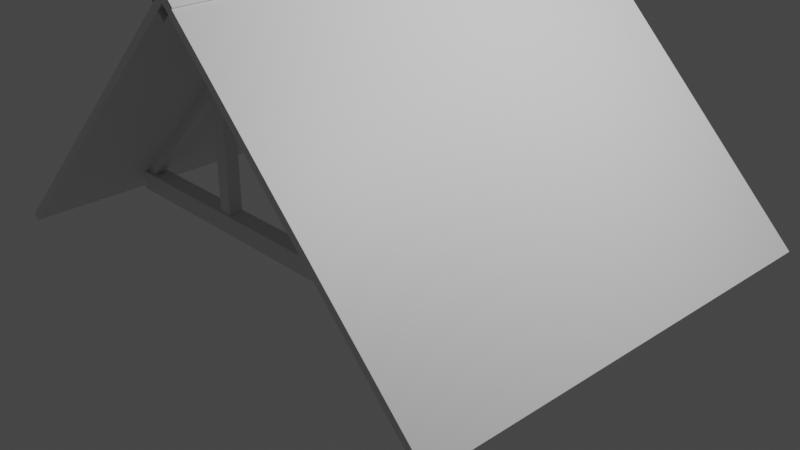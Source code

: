 # Source: CK_Roof_corner.blend  (saved by Blender 2.80.75; exported with 4.5.12 LTS)
import bpy
from mathutils import Matrix  # noqa: F401  (used for matrix-valued properties, if any)

bpy.ops.wm.read_factory_settings(use_empty=True)
scene = bpy.context.scene
scene.name = 'Scene'

# ---- collections
col_collection = bpy.data.collections.new('Collection'); scene.collection.children.link(col_collection)
col_bits = bpy.data.collections.new('Bits'); scene.collection.children.link(col_bits)

# ---- images (referenced by path relative to the original .blend; pixels are not part of the script)
import os
ASSET_DIR = os.environ.get("B2B_ASSET_DIR", "")  # directory of the original .blend (textures are referenced by path, not embedded)
HERE = os.path.dirname(os.path.abspath(__file__))  # packed textures are extracted next to this script under _unpacked/

def load_image(name, relpath, width, height, colorspace="sRGB"):
    """Load a texture the original file referenced (path relative to the .blend, or extracted next to this script)."""
    p = next((c for c in (os.path.join(HERE, relpath), os.path.join(ASSET_DIR, relpath)) if relpath and os.path.exists(c)), "")
    if p:
        img = bpy.data.images.load(p, check_existing=True)
        img.name = name
    else:  # same state as the original file: an image datablock whose file is absent (Cycles renders it pink)
        img = bpy.data.images.new(name, width, height)
        img.source = "FILE"
        img.filepath = "//" + (relpath or name)
    img.colorspace_settings.name = colorspace
    return img
img_bettergrid_tga_001 = load_image('BetterGrid.tga.001', 'BetterGrid.tga', 1024, 1024, 'sRGB')

# ---- materials (node trees are filled in below, after node groups)
mat_solid_wood = bpy.data.materials.new('Solid wood')
mat_solid_wood.alpha_threshold = 0.0
mat_solid_wood.use_transparent_shadow = False
mat_solid_wood.line_color = (0.0, 0.0, 0.0, 1.0)
mat_roof_inside = bpy.data.materials.new('Roof inside')
mat_roof_inside.use_transparent_shadow = False
mat_roof_tiles = bpy.data.materials.new('Roof tiles')
mat_roof_tiles.use_transparent_shadow = False
mat_roof_bottom_edge = bpy.data.materials.new('Roof bottom edge')
mat_roof_bottom_edge.use_transparent_shadow = False
mat_roof_ends = bpy.data.materials.new('Roof ends')
mat_roof_ends.use_transparent_shadow = False
mat_solid_wood_001 = bpy.data.materials.new('Solid wood.001')
mat_solid_wood_001.alpha_threshold = 0.0
mat_solid_wood_001.use_transparent_shadow = False
mat_solid_wood_001.line_color = (0.0, 0.0, 0.0, 1.0)
mat_roof_inside_001 = bpy.data.materials.new('Roof inside.001')
mat_roof_inside_001.use_transparent_shadow = False
mat_roof_tiles_001 = bpy.data.materials.new('Roof tiles.001')
mat_roof_tiles_001.use_transparent_shadow = False
mat_roof_bottom_edge_001 = bpy.data.materials.new('Roof bottom edge.001')
mat_roof_bottom_edge_001.use_transparent_shadow = False
mat_roof_ends_001 = bpy.data.materials.new('Roof ends.001')
mat_roof_ends_001.use_transparent_shadow = False
mat_ridge_tiles = bpy.data.materials.new('Ridge tiles')
mat_ridge_tiles.use_transparent_shadow = False

# ---- material node trees
mat_solid_wood.use_nodes = True; mat_solid_wood.node_tree.nodes.clear()
_N = mat_solid_wood.node_tree.nodes; _L = mat_solid_wood.node_tree.links
n0 = _N.new('ShaderNodeOutputMaterial'); n0.name = 'Material Output'; n0.location = (300, 300)
n1 = _N.new('ShaderNodeBsdfPrincipled'); n1.name = 'Principled BSDF'; n1.location = (10, 300)
n1.distribution = 'GGX'
n1.subsurface_method = 'BURLEY'
n1.inputs[2].default_value = 0.4
n1.inputs[3].default_value = 1.45
n1.inputs[27].default_value = (0.0, 0.0, 0.0, 1.0)
n1.inputs[28].default_value = 1.0
_L.new(n1.outputs[0], n0.inputs[0])
n0.is_active_output = True
mat_roof_inside.use_nodes = True; mat_roof_inside.node_tree.nodes.clear()
_N = mat_roof_inside.node_tree.nodes; _L = mat_roof_inside.node_tree.links
n0 = _N.new('ShaderNodeOutputMaterial'); n0.name = 'Material Output'; n0.location = (300, 300)
n1 = _N.new('ShaderNodeBsdfPrincipled'); n1.name = 'Principled BSDF'; n1.location = (10, 300)
n1.distribution = 'GGX'
n1.subsurface_method = 'BURLEY'
n1.inputs[3].default_value = 1.45
n1.inputs[27].default_value = (0.0, 0.0, 0.0, 1.0)
n1.inputs[28].default_value = 1.0
_L.new(n1.outputs[0], n0.inputs[0])
n0.is_active_output = True
mat_roof_tiles.use_nodes = True; mat_roof_tiles.node_tree.nodes.clear()
_N = mat_roof_tiles.node_tree.nodes; _L = mat_roof_tiles.node_tree.links
n0 = _N.new('ShaderNodeOutputMaterial'); n0.name = 'Material Output'; n0.location = (300, 300)
n1 = _N.new('ShaderNodeBsdfPrincipled'); n1.name = 'Principled BSDF'; n1.location = (10, 300)
n1.distribution = 'GGX'
n1.subsurface_method = 'BURLEY'
n1.inputs[3].default_value = 1.45
n1.inputs[27].default_value = (0.0, 0.0, 0.0, 1.0)
n1.inputs[28].default_value = 1.0
_L.new(n1.outputs[0], n0.inputs[0])
n0.is_active_output = True
mat_roof_bottom_edge.use_nodes = True; mat_roof_bottom_edge.node_tree.nodes.clear()
_N = mat_roof_bottom_edge.node_tree.nodes; _L = mat_roof_bottom_edge.node_tree.links
n0 = _N.new('ShaderNodeOutputMaterial'); n0.name = 'Material Output'; n0.location = (300, 300)
n1 = _N.new('ShaderNodeBsdfPrincipled'); n1.name = 'Principled BSDF'; n1.location = (10, 300)
n1.distribution = 'GGX'
n1.subsurface_method = 'BURLEY'
n1.inputs[3].default_value = 1.45
n1.inputs[27].default_value = (0.0, 0.0, 0.0, 1.0)
n1.inputs[28].default_value = 1.0
_L.new(n1.outputs[0], n0.inputs[0])
n0.is_active_output = True
mat_roof_ends.use_nodes = True; mat_roof_ends.node_tree.nodes.clear()
_N = mat_roof_ends.node_tree.nodes; _L = mat_roof_ends.node_tree.links
n0 = _N.new('ShaderNodeOutputMaterial'); n0.name = 'Material Output'; n0.location = (300, 300)
n1 = _N.new('ShaderNodeBsdfPrincipled'); n1.name = 'Principled BSDF'; n1.location = (10, 300)
n1.distribution = 'GGX'
n1.subsurface_method = 'BURLEY'
n1.inputs[3].default_value = 1.45
n1.inputs[27].default_value = (0.0, 0.0, 0.0, 1.0)
n1.inputs[28].default_value = 1.0
_L.new(n1.outputs[0], n0.inputs[0])
n0.is_active_output = True
mat_solid_wood_001.use_nodes = True; mat_solid_wood_001.node_tree.nodes.clear()
_N = mat_solid_wood_001.node_tree.nodes; _L = mat_solid_wood_001.node_tree.links
n0 = _N.new('ShaderNodeOutputMaterial'); n0.name = 'Material Output'; n0.location = (300, 300)
n1 = _N.new('ShaderNodeBsdfPrincipled'); n1.name = 'Principled BSDF'; n1.location = (10, 300)
n1.distribution = 'GGX'
n1.subsurface_method = 'BURLEY'
n1.inputs[2].default_value = 0.4
n1.inputs[3].default_value = 1.45
n1.inputs[27].default_value = (0.0, 0.0, 0.0, 1.0)
n1.inputs[28].default_value = 1.0
_L.new(n1.outputs[0], n0.inputs[0])
n0.is_active_output = True
mat_roof_inside_001.use_nodes = True; mat_roof_inside_001.node_tree.nodes.clear()
_N = mat_roof_inside_001.node_tree.nodes; _L = mat_roof_inside_001.node_tree.links
n0 = _N.new('ShaderNodeOutputMaterial'); n0.name = 'Material Output'; n0.location = (300, 300)
n1 = _N.new('ShaderNodeBsdfPrincipled'); n1.name = 'Principled BSDF'; n1.location = (10, 300)
n1.distribution = 'GGX'
n1.subsurface_method = 'BURLEY'
n1.inputs[3].default_value = 1.45
n1.inputs[27].default_value = (0.0, 0.0, 0.0, 1.0)
n1.inputs[28].default_value = 1.0
n2 = _N.new('ShaderNodeTexImage'); n2.name = 'Image Texture'; n2.location = (-280, 280)
n2.image = img_bettergrid_tga_001
_L.new(n1.outputs[0], n0.inputs[0])
_L.new(n2.outputs[0], n1.inputs[0])
n0.is_active_output = True
mat_roof_tiles_001.use_nodes = True; mat_roof_tiles_001.node_tree.nodes.clear()
_N = mat_roof_tiles_001.node_tree.nodes; _L = mat_roof_tiles_001.node_tree.links
n0 = _N.new('ShaderNodeOutputMaterial'); n0.name = 'Material Output'; n0.location = (300, 300)
n1 = _N.new('ShaderNodeBsdfPrincipled'); n1.name = 'Principled BSDF'; n1.location = (10, 300)
n1.distribution = 'GGX'
n1.subsurface_method = 'BURLEY'
n1.inputs[2].default_value = 0.0
n1.inputs[3].default_value = 1.45
n1.inputs[27].default_value = (0.0, 0.0, 0.0, 1.0)
n1.inputs[28].default_value = 1.0
n2 = _N.new('ShaderNodeTexImage'); n2.name = 'Image Texture'; n2.location = (-280, 280)
n2.image = img_bettergrid_tga_001
_L.new(n1.outputs[0], n0.inputs[0])
_L.new(n2.outputs[0], n1.inputs[0])
n0.is_active_output = True
mat_roof_bottom_edge_001.use_nodes = True; mat_roof_bottom_edge_001.node_tree.nodes.clear()
_N = mat_roof_bottom_edge_001.node_tree.nodes; _L = mat_roof_bottom_edge_001.node_tree.links
n0 = _N.new('ShaderNodeOutputMaterial'); n0.name = 'Material Output'; n0.location = (300, 300)
n1 = _N.new('ShaderNodeBsdfPrincipled'); n1.name = 'Principled BSDF'; n1.location = (10, 300)
n1.distribution = 'GGX'
n1.subsurface_method = 'BURLEY'
n1.inputs[3].default_value = 1.45
n1.inputs[27].default_value = (0.0, 0.0, 0.0, 1.0)
n1.inputs[28].default_value = 1.0
_L.new(n1.outputs[0], n0.inputs[0])
n0.is_active_output = True
mat_roof_ends_001.use_nodes = True; mat_roof_ends_001.node_tree.nodes.clear()
_N = mat_roof_ends_001.node_tree.nodes; _L = mat_roof_ends_001.node_tree.links
n0 = _N.new('ShaderNodeOutputMaterial'); n0.name = 'Material Output'; n0.location = (300, 300)
n1 = _N.new('ShaderNodeBsdfPrincipled'); n1.name = 'Principled BSDF'; n1.location = (10, 300)
n1.distribution = 'GGX'
n1.subsurface_method = 'BURLEY'
n1.inputs[3].default_value = 1.45
n1.inputs[27].default_value = (0.0, 0.0, 0.0, 1.0)
n1.inputs[28].default_value = 1.0
_L.new(n1.outputs[0], n0.inputs[0])
n0.is_active_output = True
mat_ridge_tiles.use_nodes = True; mat_ridge_tiles.node_tree.nodes.clear()
_N = mat_ridge_tiles.node_tree.nodes; _L = mat_ridge_tiles.node_tree.links
n0 = _N.new('ShaderNodeOutputMaterial'); n0.name = 'Material Output'; n0.location = (300, 300)
n1 = _N.new('ShaderNodeBsdfPrincipled'); n1.name = 'Principled BSDF'; n1.location = (10, 300)
n1.distribution = 'GGX'
n1.subsurface_method = 'BURLEY'
n1.inputs[3].default_value = 1.45
n1.inputs[27].default_value = (0.0, 0.0, 0.0, 1.0)
n1.inputs[28].default_value = 1.0
_L.new(n1.outputs[0], n0.inputs[0])
n0.is_active_output = True

# ---- world
world_world = bpy.data.worlds.new('World'); scene.world = world_world
world_world.use_nodes = True; world_world.node_tree.nodes.clear()
_N = world_world.node_tree.nodes; _L = world_world.node_tree.links
n0 = _N.new('ShaderNodeOutputWorld'); n0.name = 'World Output'; n0.location = (300, 300)
n1 = _N.new('ShaderNodeBackground'); n1.name = 'Background'; n1.location = (10, 300)
n1.inputs[0].default_value = (0.05088, 0.05088, 0.05088, 1.0)
_L.new(n1.outputs[0], n0.inputs[0])
n0.is_active_output = True
world_world.color = (0.05088, 0.05088, 0.05088)
world_world.use_sun_shadow = False
world_world.sun_shadow_jitter_overblur = 0.0

# ---- cameras
cam_camera = bpy.data.cameras.new('Camera')
cam_camera.clip_end = 100.0
cam_camera.ortho_scale = 7.314

# ---- lights
light_light = bpy.data.lights.new('Light', 'POINT')
light_light.transmission_factor = 0.0
light_light.energy = 1000.0
light_light.shadow_soft_size = 0.1
light_light.shadow_maximum_resolution = 0.006
light_light.use_absolute_resolution = True

# ---- meshes
me_cube = bpy.data.meshes.new('Cube')
me_cube.from_pydata([(-8.523e-06, -3.75, 2.683), (-8.523e-06, -3.75, 2.792), (-8.762e-06, 1.25, 2.683), (-8.762e-06, 1.25, 2.792), (2.89, -3.75, -0.2078), (2.947, -3.75, -0.1513), (2.89, 1.25, -0.2078), (2.947, 1.25, -0.1513), (-2.89, 1.25, -0.2078), (-2.947, 1.25, -0.1513), (-2.89, -3.75, -0.2078), (-2.947, -3.75, -0.1513), (2.6, 0.1, 0.1), (2.6, 0.1, -0.1), (2.6, -0.1, 0.1), (2.6, -0.1, -0.1), (-2.6, 0.1, 0.1), (-2.6, 0.1, -0.1), (-2.6, -0.1, 0.1), (-2.6, -0.1, -0.1), (1.208, 0.075, 1.474), (1.058, 0.075, 1.324), (1.208, -0.075, 1.474), (1.058, -0.075, 1.324), (-1.208, 0.075, 1.474), (-1.058, 0.075, 1.324), (-1.208, -0.075, 1.474), (-1.058, -0.075, 1.324), (-1.057, 0.075, 0.09875), (-1.207, 0.075, 0.09875), (-1.057, -0.075, 0.09875), (-1.207, -0.075, 0.09875), (1.207, 0.075, 0.09875), (1.057, 0.075, 0.09875), (1.207, -0.075, 0.09875), (1.057, -0.075, 0.09875), (1.208, -0.075, 1.474), (1.058, -0.075, 1.324), (-1.208, -0.075, 1.474), (-1.058, -0.075, 1.324), (-2.588, -0.06, 0.0999), (0.0003718, -0.06, 2.691), (-2.588, 0.06, 0.09985), (0.0003718, 0.06, 2.691), (-2.508, -0.06, 0.03836), (-0.0001082, -0.06, 2.567), (-2.508, 0.06, 0.03836), (-0.0001082, 0.06, 2.567), (2.588, 0.06, 0.0999), (-0.0003718, 0.06, 2.691), (2.588, -0.06, 0.09985), (-0.0003718, -0.06, 2.691), (2.508, 0.06, 0.03836), (0.0001082, 0.06, 2.567), (2.508, -0.06, 0.03836), (0.0001082, -0.06, 2.567), (2.6, -2.4, 0.1), (2.6, -2.4, -0.1), (2.6, -2.6, 0.1), (2.6, -2.6, -0.1), (-2.6, -2.4, 0.1), (-2.6, -2.4, -0.1), (-2.6, -2.6, 0.1), (-2.6, -2.6, -0.1), (1.208, -2.425, 1.474), (1.058, -2.425, 1.324), (1.208, -2.575, 1.474), (1.058, -2.575, 1.324), (-1.208, -2.425, 1.474), (-1.058, -2.425, 1.324), (-1.208, -2.575, 1.474), (-1.058, -2.575, 1.324), (-1.057, -2.425, 0.09875), (-1.207, -2.425, 0.09875), (-1.057, -2.575, 0.09875), (-1.207, -2.575, 0.09875), (1.207, -2.425, 0.09875), (1.057, -2.425, 0.09875), (1.207, -2.575, 0.09875), (1.057, -2.575, 0.09875), (1.208, -2.575, 1.474), (1.058, -2.575, 1.324), (-1.208, -2.575, 1.474), (-1.058, -2.575, 1.324), (-2.588, -2.56, 0.0999), (0.0003718, -2.56, 2.691), (-2.588, -2.44, 0.09985), (0.0003718, -2.44, 2.691), (-2.508, -2.56, 0.03836), (-0.0001082, -2.56, 2.567), (-2.508, -2.44, 0.03836), (-0.0001082, -2.44, 2.567), (2.588, -2.44, 0.0999), (-0.0003718, -2.44, 2.691), (2.588, -2.56, 0.09985), (-0.0003718, -2.56, 2.691), (2.508, -2.44, 0.03836), (0.0001082, -2.44, 2.567), (2.508, -2.56, 0.03836), (0.0001082, -2.56, 2.567), (-0.1414, -3.75, 2.673), (0.0, -3.75, 2.814), (-0.1414, 1.25, 2.673), (0.0, 1.25, 2.814), (0.0, -3.75, 2.531), (0.1414, -3.75, 2.673), (0.0, 1.25, 2.531), (0.1414, 1.25, 2.673)], [], [(2, 3, 7, 6), (4, 5, 1, 0), (2, 6, 4, 0), (7, 3, 1, 5), (0, 1, 11, 10), (8, 9, 3, 2), (0, 10, 8, 2), (11, 1, 3, 9), (10, 11, 9, 8), (6, 7, 5, 4), (12, 16, 18, 14), (15, 14, 18, 19), (19, 18, 16, 17), (17, 13, 15, 19), (13, 12, 14, 15), (17, 16, 12, 13), (20, 24, 26, 22), (25, 21, 23, 27), (25, 24, 20, 21), (28, 25, 27, 30), (31, 30, 27, 26), (24, 29, 31, 26), (24, 25, 28, 29), (32, 20, 22, 34), (35, 34, 22, 23), (21, 33, 35, 23), (21, 20, 32, 33), (37, 36, 38, 39), (40, 41, 43, 42), (42, 43, 47, 46), (46, 47, 45, 44), (44, 45, 41, 40), (48, 49, 51, 50), (50, 51, 55, 54), (54, 55, 53, 52), (52, 53, 49, 48), (56, 60, 62, 58), (59, 58, 62, 63), (63, 62, 60, 61), (61, 57, 59, 63), (57, 56, 58, 59), (61, 60, 56, 57), (64, 68, 70, 66), (69, 65, 67, 71), (69, 68, 64, 65), (72, 69, 71, 74), (75, 74, 71, 70), (68, 73, 75, 70), (68, 69, 72, 73), (76, 64, 66, 78), (79, 78, 66, 67), (65, 77, 79, 67), (65, 64, 76, 77), (81, 80, 82, 83), (84, 85, 87, 86), (86, 87, 91, 90), (90, 91, 89, 88), (88, 89, 85, 84), (92, 93, 95, 94), (94, 95, 99, 98), (98, 99, 97, 96), (96, 97, 93, 92), (100, 101, 103, 102), (106, 107, 105, 104), (102, 106, 104, 100), (107, 103, 101, 105)])
me_cube.polygons.foreach_set('material_index', [4, 4, 1, 2, 4, 4, 1, 2, 3, 3, 0, 0, 0, 0, 0, 0, 0, 0, 0, 0, 0, 0, 0, 0, 0, 0, 0, 0, 0, 0, 0, 0, 0, 0, 0, 0, 0, 0, 0, 0, 0, 0, 0, 0, 0, 0, 0, 0, 0, 0, 0, 0, 0, 0, 0, 0, 0, 0, 0, 0, 0, 0, 10, 5, 5, 10])
_uv = me_cube.uv_layers.new(name='UVMap')
_uv.uv.foreach_set('vector', [0.2516, 0.2332, 0.2432, 0.2248, 0.7013, 0.2248, 0.7013, 0.2335, 0.9165, 0.5269, 0.9165, 0.5357, 0.4584, 0.5354, 0.4668, 0.527, 0.0001196, 0.9999, 0.0, 0.0, 1.0, 0.0, 1.0, 0.9999, 1.0, 0.0, 1.0, 1.0, 0.0, 1.0, 0.0, 0.0, 0.2516, 0.2332, 0.2432, 0.2248, 0.7013, 0.2248, 0.7013, 0.2335, 0.9165, 0.5269, 0.9165, 0.5357, 0.4584, 0.5354, 0.4668, 0.527, 0.0001196, 0.9999, 0.0, 0.0, 1.0, 0.0, 1.0, 0.9999, 1.0, 0.0, 1.0, 1.0, 0.0, 1.0, 0.0, 0.0, 0.07822, 0.5417, 0.07822, 0.5513, 0.9266, 0.5513, 0.9266, 0.5417, 0.8722, 0.5048, 0.8722, 0.4952, 0.02379, 0.4952, 0.02379, 0.5048, 0.9994, 0.6798, 2.006e-05, 0.6798, 2e-05, 0.6414, 0.9994, 0.6414, 0.9994, 0.6023, 0.9994, 0.6408, 2.006e-05, 0.6408, 2e-05, 0.6023, 0.3498, 0.5036, 0.3498, 0.4651, 0.3883, 0.4651, 0.3883, 0.5036, 0.9994, 0.6017, 2.006e-05, 0.6017, 2e-05, 0.5633, 0.9994, 0.5633, 0.3889, 0.5036, 0.3889, 0.4651, 0.4273, 0.4651, 0.4273, 0.5036, 0.9994, 0.6804, 0.9994, 0.7188, 2.006e-05, 0.7188, 2e-05, 0.6804, 0.3301, 0.4645, 0.3301, 0.0002975, 0.3589, 0.0002975, 0.3589, 0.4645, 0.3697, 0.8116, 0.7762, 0.8116, 0.7762, 0.8405, 0.3697, 0.8405, 0.3985, 0.8992, 0.3697, 0.8704, 0.8339, 0.8704, 0.8051, 0.8992, 0.6051, 0.7227, 0.3697, 0.7227, 0.3697, 0.6939, 0.6051, 0.6939, 0.8988, 0.7822, 0.8988, 0.811, 0.6633, 0.811, 0.6345, 0.7822, 0.3697, 0.7233, 0.6339, 0.7233, 0.6339, 0.7521, 0.3697, 0.7521, 0.8988, 0.7528, 0.87, 0.7816, 0.6345, 0.7816, 0.6346, 0.7528, 0.8988, 0.7522, 0.6345, 0.7522, 0.6345, 0.7233, 0.8988, 0.7233, 0.3697, 0.7816, 0.3697, 0.7527, 0.6339, 0.7527, 0.6051, 0.7816, 0.6345, 0.6939, 0.87, 0.6939, 0.87, 0.7227, 0.6345, 0.7227, 0.3985, 0.811, 0.3697, 0.7822, 0.6339, 0.7822, 0.6339, 0.811, 0.3986, 0.8699, 0.3697, 0.8411, 0.8339, 0.8411, 0.8051, 0.8699, 0.2032, 0.0003071, 0.2032, 0.7042, 0.1801, 0.7042, 0.1801, 0.0002975, 0.1879, 0.5363, 0.8918, 0.5363, 0.8748, 0.5531, 0.1903, 0.5554, 0.2213, 0.6172, 0.9057, 0.6172, 0.9057, 0.6403, 0.2213, 0.6403, 0.8893, 0.5949, 0.2049, 0.5926, 0.1879, 0.5758, 0.8918, 0.5758, 0.1564, 0.7042, 0.1564, 0.0002975, 0.1795, 0.0002975, 0.1795, 0.7042, 0.1879, 0.556, 0.8918, 0.556, 0.8748, 0.5729, 0.1903, 0.5752, 0.2213, 0.5935, 0.9057, 0.5935, 0.9057, 0.6166, 0.2213, 0.6166, 0.8893, 0.6147, 0.2049, 0.6124, 0.1879, 0.5955, 0.8918, 0.5955, 0.9994, 0.6798, 2.006e-05, 0.6798, 2e-05, 0.6414, 0.9994, 0.6414, 0.9994, 0.6023, 0.9994, 0.6408, 2.006e-05, 0.6408, 2e-05, 0.6023, 0.3498, 0.5036, 0.3498, 0.4651, 0.3883, 0.4651, 0.3883, 0.5036, 0.9994, 0.6017, 2.006e-05, 0.6017, 2e-05, 0.5633, 0.9994, 0.5633, 0.3889, 0.5036, 0.3889, 0.4651, 0.4273, 0.4651, 0.4273, 0.5036, 0.9994, 0.6804, 0.9994, 0.7188, 2.006e-05, 0.7188, 2e-05, 0.6804, 0.3301, 0.4645, 0.3301, 0.0002975, 0.3589, 0.0002975, 0.3589, 0.4645, 0.1976, 0.2799, 0.6042, 0.2799, 0.6042, 0.3088, 0.1976, 0.3088, 0.2264, 0.3675, 0.1976, 0.3387, 0.6619, 0.3387, 0.633, 0.3675, 0.4331, 0.191, 0.1976, 0.191, 0.1976, 0.1622, 0.4331, 0.1622, 0.7267, 0.2505, 0.7267, 0.2793, 0.4913, 0.2793, 0.4625, 0.2505, 0.1976, 0.1916, 0.4619, 0.1916, 0.4619, 0.2204, 0.1976, 0.2204, 0.7267, 0.221, 0.6979, 0.2499, 0.4625, 0.2499, 0.4625, 0.221, 0.7267, 0.2205, 0.4625, 0.2205, 0.4625, 0.1916, 0.7267, 0.1916, 0.1976, 0.2499, 0.1976, 0.221, 0.4619, 0.221, 0.4331, 0.2499, 0.4625, 0.1622, 0.6979, 0.1622, 0.6979, 0.191, 0.4625, 0.191, 0.2264, 0.2793, 0.1976, 0.2505, 0.4619, 0.2505, 0.4619, 0.2793, 0.2265, 0.3381, 0.1976, 0.3093, 0.6619, 0.3093, 0.633, 0.3381, 0.2032, 0.0003071, 0.2032, 0.7042, 0.1801, 0.7042, 0.1801, 0.0002975, 0.1879, 0.5363, 0.8918, 0.5363, 0.8748, 0.5531, 0.1903, 0.5554, 0.2213, 0.6172, 0.9057, 0.6172, 0.9057, 0.6403, 0.2213, 0.6403, 0.8893, 0.5949, 0.2049, 0.5926, 0.1879, 0.5758, 0.8918, 0.5758, 0.1564, 0.7042, 0.1564, 0.0002975, 0.1795, 0.0002975, 0.1795, 0.7042, 0.1879, 0.556, 0.8918, 0.556, 0.8748, 0.5729, 0.1903, 0.5752, 0.2213, 0.5935, 0.9057, 0.5935, 0.9057, 0.6166, 0.2213, 0.6166, 0.8893, 0.6147, 0.2049, 0.6124, 0.1879, 0.5955, 0.8918, 0.5955, 0.0, 0.5283, 0.0, 0.5, 1.0, 0.5, 1.0, 0.5283, 1.0, 0.5, 1.0, 0.4717, 0.0, 0.4717, 0.0, 0.5, 1.0, 0.5283, 1.0, 0.5, 0.0, 0.5, 0.0, 0.5283, 1.0, 0.4717, 1.0, 0.5, 0.0, 0.5, 0.0, 0.4717])
me_cube.materials.append(mat_solid_wood)
me_cube.materials.append(mat_roof_inside)
me_cube.materials.append(mat_roof_tiles)
me_cube.materials.append(mat_roof_bottom_edge)
me_cube.materials.append(mat_roof_ends)
me_cube.materials.append(mat_solid_wood_001)
me_cube.materials.append(mat_roof_inside_001)
me_cube.materials.append(mat_roof_tiles_001)
me_cube.materials.append(mat_roof_bottom_edge_001)
me_cube.materials.append(mat_roof_ends_001)
me_cube.materials.append(mat_ridge_tiles)
me_cube.use_remesh_preserve_volume = False
me_cube.use_remesh_preserve_attributes = False
me_cube.use_mirror_vertex_groups = False
me_cube.update()
me_cube_006 = bpy.data.meshes.new('Cube.006')
me_cube_006.from_pydata([(-1.812, -2.5, -0.03918), (-1.888, -2.5, 0.03716), (-1.812, 2.5, -0.03918), (-1.888, 2.5, 0.03716), (2.276, -2.5, -0.04), (2.276, -2.5, 0.04), (2.276, 2.5, -0.04), (2.276, 2.5, 0.04)], [], [(2, 3, 7, 6), (6, 7, 5, 4), (4, 5, 1, 0), (2, 6, 4, 0), (7, 3, 1, 5)])
me_cube_006.polygons.foreach_set('material_index', [3, 2, 3, 0, 1])
_uv = me_cube_006.uv_layers.new(name='UVMap')
_uv.uv.foreach_set('vector', [0.4682, 0.008556, 0.4766, 0.0001196, 0.4766, 0.4582, 0.4678, 0.4582, 0.4676, 0.5266, 0.4584, 0.5266, 0.4584, 0.0001196, 0.4676, 0.0001329, 0.9165, 0.5269, 0.9165, 0.5357, 0.4584, 0.5354, 0.4668, 0.527, 0.0001196, 0.9999, 0.0001196, 0.5503, 0.55, 0.5503, 0.55, 0.9999, 0.9978, 0.08736, 0.9978, 0.9186, -7.803e-05, 0.9186, -7.803e-05, 0.08736])
me_cube_006.materials.append(mat_roof_inside)
me_cube_006.materials.append(mat_roof_tiles)
me_cube_006.materials.append(mat_roof_bottom_edge)
me_cube_006.materials.append(mat_roof_ends)
me_cube_006.use_remesh_preserve_volume = False
me_cube_006.use_remesh_preserve_attributes = False
me_cube_006.use_mirror_vertex_groups = False
me_cube_006.update()
me_cube_005 = bpy.data.meshes.new('Cube.005')
me_cube_005.from_pydata([(2.6, 0.1, 0.1), (2.6, 0.1, -0.1), (2.6, -0.1, 0.1), (2.6, -0.1, -0.1), (-2.6, 0.1, 0.1), (-2.6, 0.1, -0.1), (-2.6, -0.1, 0.1), (-2.6, -0.1, -0.1), (1.208, 0.075, 1.474), (1.058, 0.075, 1.324), (1.208, -0.075, 1.474), (1.058, -0.075, 1.324), (-1.208, 0.075, 1.474), (-1.058, 0.075, 1.324), (-1.208, -0.075, 1.474), (-1.058, -0.075, 1.324), (-1.057, 0.075, 0.09875), (-1.207, 0.075, 0.09875), (-1.057, -0.075, 0.09875), (-1.207, -0.075, 0.09875), (1.207, 0.075, 0.09875), (1.057, 0.075, 0.09875), (1.207, -0.075, 0.09875), (1.057, -0.075, 0.09875), (1.208, -0.075, 1.474), (1.058, -0.075, 1.324), (-1.208, -0.075, 1.474), (-1.058, -0.075, 1.324), (-2.588, -0.06, 0.0999), (0.0003718, -0.06, 2.691), (-2.588, 0.06, 0.09985), (0.0003718, 0.06, 2.691), (-2.508, -0.06, 0.03836), (-0.0001082, -0.06, 2.567), (-2.508, 0.06, 0.03836), (-0.0001082, 0.06, 2.567), (2.588, 0.06, 0.0999), (-0.0003718, 0.06, 2.691), (2.588, -0.06, 0.09985), (-0.0003718, -0.06, 2.691), (2.508, 0.06, 0.03836), (0.0001082, 0.06, 2.567), (2.508, -0.06, 0.03836), (0.0001082, -0.06, 2.567)], [], [(0, 4, 6, 2), (3, 2, 6, 7), (7, 6, 4, 5), (5, 1, 3, 7), (1, 0, 2, 3), (5, 4, 0, 1), (8, 12, 14, 10), (13, 9, 11, 15), (13, 12, 8, 9), (16, 13, 15, 18), (19, 18, 15, 14), (12, 17, 19, 14), (12, 13, 16, 17), (20, 8, 10, 22), (23, 22, 10, 11), (9, 21, 23, 11), (9, 8, 20, 21), (25, 24, 26, 27), (28, 29, 31, 30), (30, 31, 35, 34), (34, 35, 33, 32), (32, 33, 29, 28), (36, 37, 39, 38), (38, 39, 43, 42), (42, 43, 41, 40), (40, 41, 37, 36)])
_uv = me_cube_005.uv_layers.new(name='UVMap')
_uv.uv.foreach_set('vector', [0.03785, 0.9621, 0.03786, 0.0002864, 0.07485, 0.0002863, 0.07485, 0.9621, 0.1124, 0.9621, 0.07542, 0.9621, 0.07542, 0.0002864, 0.1124, 0.0002863, 0.365, 0.3297, 0.365, 0.2928, 0.402, 0.2928, 0.402, 0.3297, 0.9621, 0.9997, 0.0002864, 0.9997, 0.0002863, 0.9627, 0.9621, 0.9627, 0.365, 0.2922, 0.365, 0.2552, 0.402, 0.2552, 0.402, 0.2922, 0.03728, 0.9621, 0.0002872, 0.9621, 0.0002863, 0.0002864, 0.03728, 0.0002863, 0.2421, 0.6783, 0.6889, 0.6783, 0.6889, 0.7061, 0.2421, 0.7061, 0.3644, 0.0002863, 0.3644, 0.3916, 0.3367, 0.3916, 0.3367, 0.0002863, 0.2801, 0.02803, 0.3078, 0.0002863, 0.3078, 0.4471, 0.2801, 0.4193, 0.4217, 0.4818, 0.4217, 0.2552, 0.4494, 0.2552, 0.4494, 0.4818, 0.4494, 0.2546, 0.4217, 0.2546, 0.4217, 0.028, 0.4494, 0.0002863, 0.506, 0.2552, 0.506, 0.5095, 0.4783, 0.5095, 0.4783, 0.2552, 0.4777, 0.2546, 0.45, 0.2269, 0.45, 0.0002863, 0.4777, 0.0002986, 0.4783, 0.2546, 0.4783, 0.0002863, 0.506, 0.0002863, 0.506, 0.2546, 0.3933, 0.0002863, 0.4211, 0.0002986, 0.4211, 0.2546, 0.3933, 0.2269, 0.4783, 0.5101, 0.7049, 0.5101, 0.7049, 0.5378, 0.4783, 0.5378, 0.365, 0.028, 0.3927, 0.0002863, 0.3927, 0.2546, 0.365, 0.2546, 0.3084, 0.02807, 0.3361, 0.0002863, 0.3361, 0.4471, 0.3084, 0.4193, 0.158, 0.0002956, 0.158, 0.6777, 0.1358, 0.6777, 0.1358, 0.0002863, 0.2795, 0.0002863, 0.2795, 0.6778, 0.2633, 0.6614, 0.2611, 0.00262, 0.1807, 0.0002864, 0.1807, 0.659, 0.1585, 0.659, 0.1585, 0.0002863, 0.2231, 0.6754, 0.2253, 0.01666, 0.2415, 0.0002863, 0.2415, 0.6777, 0.113, 0.6777, 0.113, 0.0002863, 0.1352, 0.0002864, 0.1352, 0.6777, 0.2605, 0.0002863, 0.2605, 0.6778, 0.2443, 0.6614, 0.2421, 0.00262, 0.2035, 0.0002864, 0.2035, 0.659, 0.1813, 0.659, 0.1813, 0.0002863, 0.2041, 0.6754, 0.2063, 0.01666, 0.2225, 0.0002863, 0.2225, 0.6777])
me_cube_005.materials.append(mat_solid_wood)
me_cube_005.use_remesh_preserve_volume = False
me_cube_005.use_remesh_preserve_attributes = False
me_cube_005.use_mirror_vertex_groups = False
me_cube_005.update()

# ---- objects
ob_outer = bpy.data.objects.new('Outer', me_cube)
ob_light = bpy.data.objects.new('Light', light_light)
ob_camera = bpy.data.objects.new('Camera', cam_camera)
ob_cube_004 = bpy.data.objects.new('Cube.004', me_cube_006)
ob_cube_003 = bpy.data.objects.new('Cube.003', me_cube_005)

# ---- transforms, parenting, visibility, modifiers, constraints
ob_outer.location = (0.0, 1.25, 0.0)
ob_outer.lock_rotations_4d = False
ob_outer.empty_display_type = 'ARROWS'
ob_outer.lineart.crease_threshold = 0.0
_vg = ob_outer.vertex_groups.new(name='Group')
_vg = ob_outer.vertex_groups.new(name='Group.001')
ob_light.location = (4.076, 1.005, 5.904)
ob_light.rotation_euler = (0.6503, 0.05522, 1.866)
ob_light.lock_rotations_4d = False
ob_light.empty_display_type = 'ARROWS'
ob_light.color = (0.0, 0.0, 0.0, 0.0)
ob_light.lineart.crease_threshold = 0.0
ob_camera.location = (7.359, -6.926, 4.958)
ob_camera.rotation_euler = (1.109, 0.0, 0.8149)
ob_camera.lock_rotations_4d = False
ob_camera.empty_display_type = 'ARROWS'
ob_camera.color = (0.0, 0.0, 0.0, 0.0)
ob_camera.display_type = 'WIRE'
ob_camera.lineart.crease_threshold = 0.0
ob_cube_004.location = (1.309, 8.872, 1.43)
ob_cube_004.rotation_euler = (0.0, 0.7854, 0.0)
ob_cube_004.lineart.crease_threshold = 0.0
ob_cube_003.location = (0.0, 10.12, 0.0)
ob_cube_003.lock_rotations_4d = False
ob_cube_003.empty_display_type = 'ARROWS'
ob_cube_003.lineart.crease_threshold = 0.0

# ---- collection membership
col_collection.objects.link(ob_outer)
col_collection.objects.link(ob_light)
col_collection.objects.link(ob_camera)
col_bits.objects.link(ob_cube_004)
col_bits.objects.link(ob_cube_003)
def _layer_coll(name, lc=None):
    lc = lc or bpy.context.view_layer.layer_collection
    for c in lc.children:
        if c.name == name: return c
        r = _layer_coll(name, c)
        if r: return r
_layer_coll('Bits').exclude = True

# ---- scene / render settings (as saved in the file)
scene.camera = ob_camera
scene.frame_start = 1; scene.frame_end = 250; scene.frame_set(113)
scene.render.engine = 'BLENDER_EEVEE_NEXT'
scene.cycles.use_denoising = False
scene.cycles.samples = 128
scene.cycles.sampling_pattern = 'TABULATED_SOBOL'
scene.cycles.use_adaptive_sampling = False
scene.cycles.use_light_tree = False
scene.view_settings.view_transform = 'Filmic'
bpy.context.view_layer.update()
